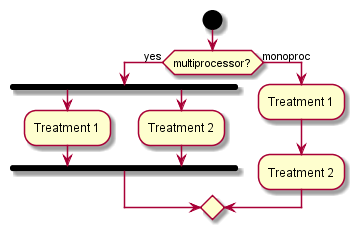

The diagram above was rendered by PlantUML. Its source (embedded in the PNG):
@startuml act.4_fork
start
if (multiprocessor?) then (yes) 
fork 
:Treatment 1; 
fork again 
:Treatment 2; 
end fork 
else (monoproc) 
:Treatment 1; 
:Treatment 2; 
endif
@enduml